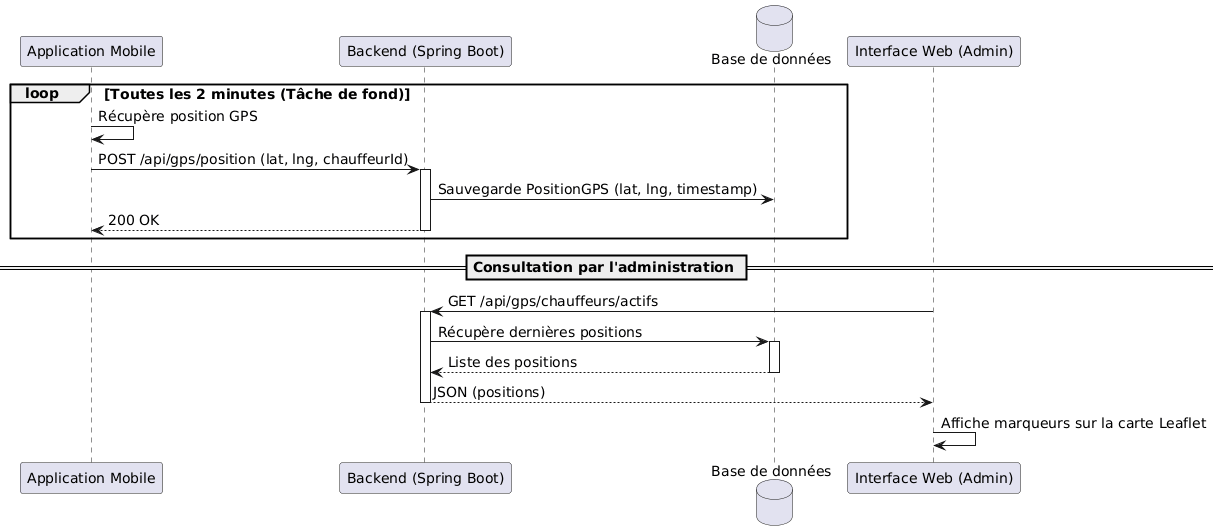

The diagram above was rendered by PlantUML. Its source (embedded in the PNG):
@startuml
skinparam defaultFontSize 14
skinparam defaultFontName sans-serif

participant "Application Mobile" as M
participant "Backend (Spring Boot)" as B
database "Base de données" as DB
participant "Interface Web (Admin)" as W

loop Toutes les 2 minutes (Tâche de fond)
    M -> M: Récupère position GPS
    M -> B: POST /api/gps/position (lat, lng, chauffeurId)
    activate B
    B -> DB: Sauvegarde PositionGPS (lat, lng, timestamp)
    B --> M: 200 OK
    deactivate B
end

== Consultation par l'administration ==

W -> B: GET /api/gps/chauffeurs/actifs
activate B
B -> DB: Récupère dernières positions
activate DB
DB --> B: Liste des positions
deactivate DB
B --> W: JSON (positions)
deactivate B

W -> W: Affiche marqueurs sur la carte Leaflet

@enduml